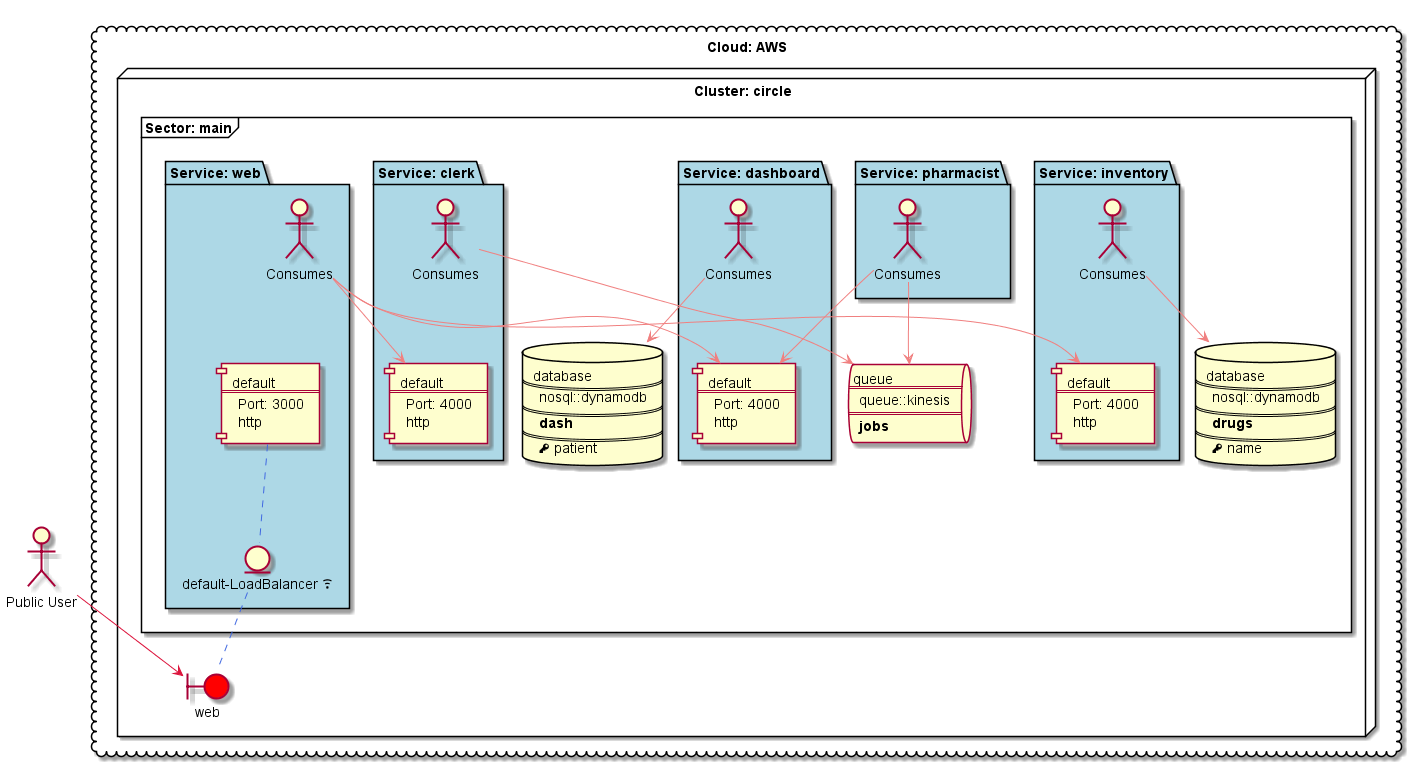

The diagram above was rendered by PlantUML. Its source (embedded in the PNG):
@startuml
cloud "Cloud: AWS" {
node "Cluster: circle" as CL_cluster_circle {
frame "Sector: main" as SEC_sector_circle_main {
database DATABASE_database_circle_main_dash[
database
====
nosql::dynamodb
====
**dash**
====
<&key> patient
]
database DATABASE_database_circle_main_drugs[
database
====
nosql::dynamodb
====
**drugs**
====
<&key> name
]
queue QUEUE_queue_circle_main_jobs[
queue
====
queue::kinesis
====
**jobs**
]
package "Service: clerk" as SVC_service_circle_main_clerk #LightBlue {
actor :Consumes: as SVCAGENT_service_circle_main_clerk
component "default\n===\nPort: 4000\nhttp" as PROV_service_circle_main_clerk_default
SVCAGENT_service_circle_main_clerk -[hidden]-> PROV_service_circle_main_clerk_default
SVCAGENT_service_circle_main_clerk --> QUEUE_queue_circle_main_jobs #LightCoral
}
package "Service: dashboard" as SVC_service_circle_main_dashboard #LightBlue {
actor :Consumes: as SVCAGENT_service_circle_main_dashboard
component "default\n===\nPort: 4000\nhttp" as PROV_service_circle_main_dashboard_default
SVCAGENT_service_circle_main_dashboard -[hidden]-> PROV_service_circle_main_dashboard_default
SVCAGENT_service_circle_main_dashboard --> DATABASE_database_circle_main_dash #LightCoral
}
package "Service: inventory" as SVC_service_circle_main_inventory #LightBlue {
actor :Consumes: as SVCAGENT_service_circle_main_inventory
component "default\n===\nPort: 4000\nhttp" as PROV_service_circle_main_inventory_default
SVCAGENT_service_circle_main_inventory -[hidden]-> PROV_service_circle_main_inventory_default
SVCAGENT_service_circle_main_inventory --> DATABASE_database_circle_main_drugs #LightCoral
}
package "Service: pharmacist" as SVC_service_circle_main_pharmacist #LightBlue {
actor :Consumes: as SVCAGENT_service_circle_main_pharmacist
SVCAGENT_service_circle_main_pharmacist --> QUEUE_queue_circle_main_jobs #LightCoral
}
package "Service: web" as SVC_service_circle_main_web #LightBlue {
actor :Consumes: as SVCAGENT_service_circle_main_web
component "default\n===\nPort: 3000\nhttp" as PROV_service_circle_main_web_default
entity "default-LoadBalancer <&wifi>" as I_circle_web_default
PROV_service_circle_main_web_default .. I_circle_web_default #RoyalBlue
SVCAGENT_service_circle_main_web -[hidden]-> PROV_service_circle_main_web_default
}
}
boundary "web" as CI_cluster_circle_web #red
I_circle_web_default .. CI_cluster_circle_web #RoyalBlue
}
}
actor :Public User: as EX_Consumer
EX_Consumer --> CI_cluster_circle_web #Crimson
SVCAGENT_service_circle_main_pharmacist --> PROV_service_circle_main_dashboard_default #LightCoral
SVCAGENT_service_circle_main_web --> PROV_service_circle_main_inventory_default #LightCoral
SVCAGENT_service_circle_main_web --> PROV_service_circle_main_clerk_default #LightCoral
SVCAGENT_service_circle_main_web --> PROV_service_circle_main_dashboard_default #LightCoral
@enduml